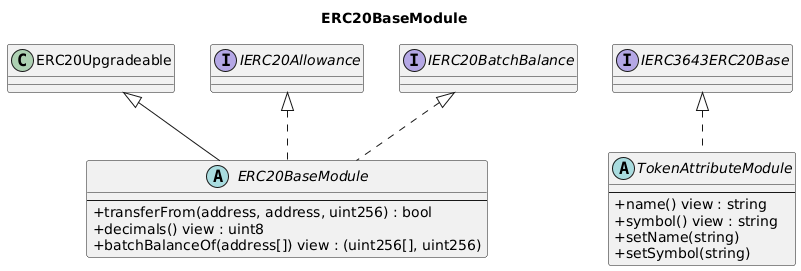

The diagram above was rendered by PlantUML. Its source (embedded in the PNG):
@startuml
title ERC20BaseModule
skinparam backgroundColor #FFFFFF
skinparam shadowing false
skinparam classAttributeIconSize 0

class ERC20Upgradeable
interface IERC20Allowance
interface IERC20BatchBalance
interface IERC3643ERC20Base

abstract class ERC20BaseModule {
    --
    +transferFrom(address, address, uint256) : bool
    +decimals() view : uint8
    +batchBalanceOf(address[]) view : (uint256[], uint256)
}

abstract class TokenAttributeModule {
    --
    +name() view : string
    +symbol() view : string
    +setName(string)
    +setSymbol(string)
}

ERC20Upgradeable <|-- ERC20BaseModule
IERC20Allowance <|.. ERC20BaseModule
IERC20BatchBalance <|.. ERC20BaseModule
IERC3643ERC20Base <|.. TokenAttributeModule

@enduml